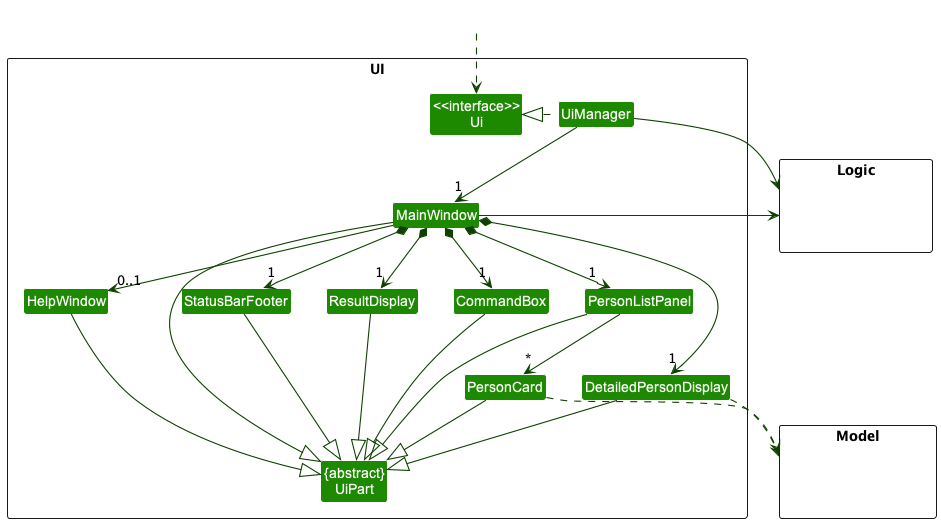

The diagram above was rendered by PlantUML. Its source (embedded in the PNG):
@startuml
!include style.puml
skinparam arrowThickness 1.1
skinparam arrowColor UI_COLOR_T4
skinparam classBackgroundColor UI_COLOR

package UI <<Rectangle>>{
Class "<<interface>>\nUi" as Ui
Class "{abstract}\nUiPart" as UiPart
Class UiManager
Class MainWindow
Class DetailedPersonDisplay
Class HelpWindow
Class ResultDisplay
Class PersonListPanel
Class PersonCard
Class StatusBarFooter
Class CommandBox
}

package Model <<Rectangle>> {
Class HiddenModel #FFFFFF
}

package Logic <<Rectangle>> {
Class HiddenLogic #FFFFFF
}

Class HiddenOutside #FFFFFF
HiddenOutside ..> Ui

UiManager .left.|> Ui
UiManager -down-> "1" MainWindow
MainWindow *-down-> "1" CommandBox
MainWindow *-down-> "1" DetailedPersonDisplay
MainWindow *-down-> "1" ResultDisplay
MainWindow *-down-> "1" PersonListPanel
MainWindow *-down-> "1" StatusBarFooter
MainWindow --> "0..1" HelpWindow

PersonListPanel -down-> "*" PersonCard

MainWindow -left-|> UiPart

ResultDisplay --|> UiPart
CommandBox --|> UiPart
PersonListPanel --|> UiPart
PersonCard --|> UiPart
DetailedPersonDisplay --|> UiPart
StatusBarFooter --|> UiPart
HelpWindow --|> UiPart

DetailedPersonDisplay ..> Model
PersonCard ..> Model
UiManager -right-> Logic
MainWindow -left-> Logic

PersonListPanel -[hidden]left- HelpWindow
HelpWindow -[hidden]left- CommandBox
CommandBox -[hidden]left- ResultDisplay
ResultDisplay -[hidden]left- StatusBarFooter

MainWindow -[hidden]-|> UiPart
@enduml